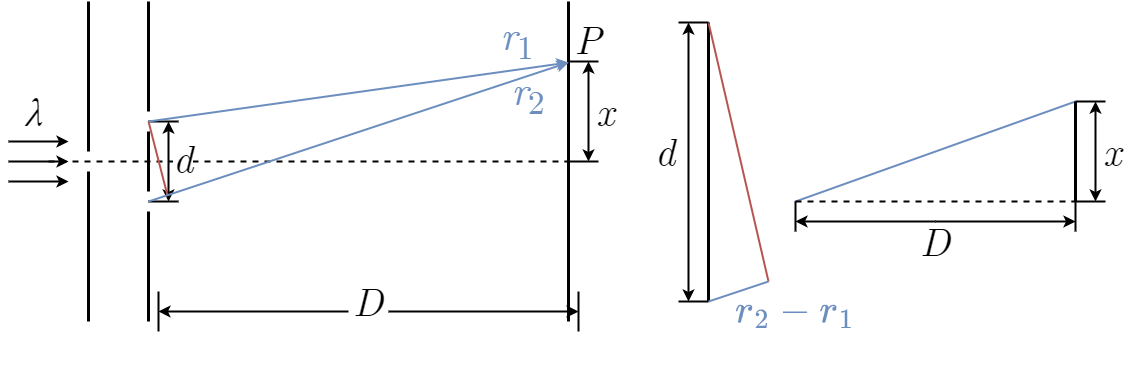

The diagram above was exported from draw.io. Its source (the exported page's mxGraphModel, read from the mxfile embedded in the PNG):
<mxGraphModel dx="1007" dy="910" grid="1" gridSize="10" guides="1" tooltips="1" connect="1" arrows="1" fold="1" page="1" pageScale="1" pageWidth="827" pageHeight="1169" math="1" shadow="0">
  <root>
    <mxCell id="0" />
    <mxCell id="1" parent="0" />
    <mxCell id="8" value="" style="endArrow=none;html=1;rounded=0;labelBackgroundColor=default;strokeColor=default;strokeWidth=3;fontFamily=Helvetica;fontSize=20;fontColor=default;shape=connector;jumpStyle=arc;" edge="1" parent="1">
      <mxGeometry width="50" height="50" relative="1" as="geometry">
        <mxPoint x="200" y="270" as="sourcePoint" />
        <mxPoint x="200" y="120" as="targetPoint" />
      </mxGeometry>
    </mxCell>
    <mxCell id="9" value="" style="endArrow=none;html=1;rounded=0;labelBackgroundColor=default;strokeColor=default;strokeWidth=3;fontFamily=Helvetica;fontSize=20;fontColor=default;shape=connector;jumpStyle=arc;" edge="1" parent="1">
      <mxGeometry width="50" height="50" relative="1" as="geometry">
        <mxPoint x="200" y="440" as="sourcePoint" />
        <mxPoint x="200" y="290" as="targetPoint" />
      </mxGeometry>
    </mxCell>
    <mxCell id="10" value="" style="endArrow=none;html=1;rounded=0;labelBackgroundColor=default;strokeColor=default;strokeWidth=3;fontFamily=Helvetica;fontSize=20;fontColor=default;shape=connector;jumpStyle=arc;" edge="1" parent="1">
      <mxGeometry width="50" height="50" relative="1" as="geometry">
        <mxPoint x="260" y="230" as="sourcePoint" />
        <mxPoint x="260" y="120" as="targetPoint" />
      </mxGeometry>
    </mxCell>
    <mxCell id="11" value="" style="endArrow=none;html=1;rounded=0;labelBackgroundColor=default;strokeColor=default;strokeWidth=3;fontFamily=Helvetica;fontSize=20;fontColor=default;shape=connector;jumpStyle=arc;" edge="1" parent="1">
      <mxGeometry width="50" height="50" relative="1" as="geometry">
        <mxPoint x="260" y="440" as="sourcePoint" />
        <mxPoint x="260" y="330" as="targetPoint" />
      </mxGeometry>
    </mxCell>
    <mxCell id="13" value="" style="endArrow=none;html=1;rounded=0;labelBackgroundColor=default;strokeColor=default;strokeWidth=3;fontFamily=Helvetica;fontSize=20;fontColor=default;shape=connector;jumpStyle=arc;" edge="1" parent="1">
      <mxGeometry width="50" height="50" relative="1" as="geometry">
        <mxPoint x="680" y="440" as="sourcePoint" />
        <mxPoint x="680" y="120" as="targetPoint" />
      </mxGeometry>
    </mxCell>
    <mxCell id="15" value="" style="endArrow=none;html=1;rounded=0;labelBackgroundColor=default;strokeColor=default;strokeWidth=2;fontFamily=Helvetica;fontSize=20;fontColor=default;shape=connector;jumpStyle=none;dashed=1;" edge="1" parent="1">
      <mxGeometry width="50" height="50" relative="1" as="geometry">
        <mxPoint x="160" y="280" as="sourcePoint" />
        <mxPoint x="680" y="280" as="targetPoint" />
      </mxGeometry>
    </mxCell>
    <mxCell id="16" value="" style="endArrow=classic;html=1;rounded=0;labelBackgroundColor=default;strokeColor=default;strokeWidth=2;fontFamily=Helvetica;fontSize=20;fontColor=default;shape=connector;jumpStyle=arc;" edge="1" parent="1">
      <mxGeometry width="50" height="50" relative="1" as="geometry">
        <mxPoint x="120" y="260" as="sourcePoint" />
        <mxPoint x="180" y="260" as="targetPoint" />
      </mxGeometry>
    </mxCell>
    <mxCell id="17" value="" style="endArrow=classic;html=1;rounded=0;labelBackgroundColor=default;strokeColor=default;strokeWidth=2;fontFamily=Helvetica;fontSize=20;fontColor=default;shape=connector;jumpStyle=arc;" edge="1" parent="1">
      <mxGeometry width="50" height="50" relative="1" as="geometry">
        <mxPoint x="120" y="280" as="sourcePoint" />
        <mxPoint x="180" y="280" as="targetPoint" />
      </mxGeometry>
    </mxCell>
    <mxCell id="18" value="" style="endArrow=classic;html=1;rounded=0;labelBackgroundColor=default;strokeColor=default;strokeWidth=2;fontFamily=Helvetica;fontSize=20;fontColor=default;shape=connector;jumpStyle=arc;" edge="1" parent="1">
      <mxGeometry width="50" height="50" relative="1" as="geometry">
        <mxPoint x="120" y="300" as="sourcePoint" />
        <mxPoint x="180" y="300" as="targetPoint" />
      </mxGeometry>
    </mxCell>
    <mxCell id="19" value="&lt;span style=&quot;font-size: 40px;&quot;&gt;λ&lt;/span&gt;" style="text;html=1;align=center;verticalAlign=bottom;whiteSpace=wrap;rounded=0;fontFamily=CMU Serif;fontSize=40;fontColor=default;labelBackgroundColor=none;fontStyle=2;spacingLeft=3;spacingRight=3;spacingBottom=0;" vertex="1" parent="1">
      <mxGeometry x="120" y="220" width="50" height="40" as="geometry" />
    </mxCell>
    <mxCell id="25" value="&lt;span style=&quot;font-size: 40px;&quot;&gt;d&lt;/span&gt;" style="text;html=1;align=center;verticalAlign=bottom;whiteSpace=wrap;rounded=0;fontFamily=CMU Serif;fontSize=40;fontColor=default;labelBackgroundColor=default;fontStyle=2;spacingLeft=3;spacingRight=3;spacingBottom=0;" vertex="1" parent="1">
      <mxGeometry x="280" y="267" width="30" height="40" as="geometry" />
    </mxCell>
    <mxCell id="12" value="" style="endArrow=none;html=1;rounded=0;labelBackgroundColor=default;strokeColor=default;strokeWidth=3;fontFamily=Helvetica;fontSize=20;fontColor=default;shape=connector;jumpStyle=none;" edge="1" parent="1">
      <mxGeometry width="50" height="50" relative="1" as="geometry">
        <mxPoint x="260" y="310" as="sourcePoint" />
        <mxPoint x="260" y="250" as="targetPoint" />
      </mxGeometry>
    </mxCell>
    <mxCell id="29" value="&lt;span style=&quot;font-size: 40px;&quot;&gt;P&lt;/span&gt;" style="text;html=1;align=center;verticalAlign=middle;whiteSpace=wrap;rounded=0;fontFamily=CMU Serif;fontSize=40;fontColor=default;labelBackgroundColor=none;fontStyle=2;spacingLeft=3;spacingRight=3;spacingBottom=0;" vertex="1" parent="1">
      <mxGeometry x="680" y="141" width="40" height="40" as="geometry" />
    </mxCell>
    <mxCell id="39" value="&lt;span style=&quot;font-size: 40px;&quot;&gt;r&lt;span style=&quot;font-style: normal;&quot;&gt;&lt;sub&gt;1&lt;/sub&gt;&lt;/span&gt;&lt;/span&gt;" style="text;html=1;align=center;verticalAlign=bottom;whiteSpace=wrap;rounded=0;fontFamily=CMU Serif;fontSize=40;fontColor=#6c8ebf;labelBackgroundColor=none;fontStyle=2;spacingLeft=3;spacingRight=3;spacingBottom=0;" vertex="1" parent="1">
      <mxGeometry x="609" y="151" width="40" height="40" as="geometry" />
    </mxCell>
    <mxCell id="40" value="&lt;span style=&quot;font-size: 40px;&quot;&gt;r&lt;span style=&quot;font-style: normal;&quot;&gt;&lt;sub&gt;2&lt;/sub&gt;&lt;/span&gt;&lt;/span&gt;" style="text;html=1;align=center;verticalAlign=bottom;whiteSpace=wrap;rounded=0;fontFamily=CMU Serif;fontSize=40;fontColor=#6c8ebf;labelBackgroundColor=none;fontStyle=2;spacingLeft=3;spacingRight=3;spacingBottom=0;" vertex="1" parent="1">
      <mxGeometry x="620" y="206" width="40" height="40" as="geometry" />
    </mxCell>
    <mxCell id="44" value="" style="endArrow=none;html=1;rounded=0;labelBackgroundColor=default;strokeColor=default;strokeWidth=3;fontFamily=Helvetica;fontSize=20;fontColor=default;shape=connector;jumpStyle=none;" edge="1" parent="1">
      <mxGeometry width="50" height="50" relative="1" as="geometry">
        <mxPoint x="820" y="420" as="sourcePoint" />
        <mxPoint x="820" y="141" as="targetPoint" />
      </mxGeometry>
    </mxCell>
    <mxCell id="48" value="" style="endArrow=none;html=1;rounded=0;labelBackgroundColor=default;strokeColor=#b85450;strokeWidth=2;fontFamily=Helvetica;fontSize=20;fontColor=#6c8ebf;shape=connector;jumpStyle=none;fillColor=#f8cecc;" edge="1" parent="1">
      <mxGeometry width="50" height="50" relative="1" as="geometry">
        <mxPoint x="880" y="400" as="sourcePoint" />
        <mxPoint x="820" y="141" as="targetPoint" />
      </mxGeometry>
    </mxCell>
    <mxCell id="52" value="" style="endArrow=none;html=1;rounded=0;labelBackgroundColor=default;strokeColor=#6c8ebf;strokeWidth=2;fontFamily=Helvetica;fontSize=20;fontColor=default;shape=connector;jumpStyle=none;fillColor=#dae8fc;endFill=0;" edge="1" parent="1">
      <mxGeometry width="50" height="50" relative="1" as="geometry">
        <mxPoint x="820" y="420" as="sourcePoint" />
        <mxPoint x="880" y="400" as="targetPoint" />
      </mxGeometry>
    </mxCell>
    <mxCell id="53" value="&lt;span style=&quot;font-size: 40px;&quot;&gt;$$r_2-r_1$$&lt;/span&gt;" style="text;html=1;align=center;verticalAlign=middle;whiteSpace=wrap;rounded=0;fontFamily=CMU Serif;fontSize=40;fontColor=#6c8ebf;labelBackgroundColor=none;fontStyle=2;spacingLeft=3;spacingRight=3;spacingBottom=0;" vertex="1" parent="1">
      <mxGeometry x="840" y="410" width="133.66" height="40" as="geometry" />
    </mxCell>
    <mxCell id="43" value="&lt;span style=&quot;font-size: 40px;&quot;&gt;d&lt;/span&gt;" style="text;html=1;align=center;verticalAlign=bottom;whiteSpace=wrap;rounded=0;fontFamily=CMU Serif;fontSize=40;fontColor=default;labelBackgroundColor=default;fontStyle=2;spacingLeft=3;spacingRight=3;spacingBottom=0;" vertex="1" parent="1">
      <mxGeometry x="760" y="240" width="33.66" height="60" as="geometry" />
    </mxCell>
    <mxCell id="56" value="" style="group;flipH=1;" vertex="1" connectable="0" parent="1">
      <mxGeometry x="790" y="141" width="30" height="279" as="geometry" />
    </mxCell>
    <mxCell id="45" value="" style="endArrow=none;html=1;rounded=0;labelBackgroundColor=default;strokeColor=default;strokeWidth=2;fontFamily=Helvetica;fontSize=20;fontColor=default;shape=connector;jumpStyle=arc;" edge="1" parent="56">
      <mxGeometry width="50" height="50" relative="1" as="geometry">
        <mxPoint x="30" as="sourcePoint" />
        <mxPoint as="targetPoint" />
      </mxGeometry>
    </mxCell>
    <mxCell id="46" value="" style="endArrow=none;html=1;rounded=0;labelBackgroundColor=default;strokeColor=default;strokeWidth=2;fontFamily=Helvetica;fontSize=20;fontColor=default;shape=connector;jumpStyle=arc;" edge="1" parent="56">
      <mxGeometry width="50" height="50" relative="1" as="geometry">
        <mxPoint x="30" y="279" as="sourcePoint" />
        <mxPoint y="279" as="targetPoint" />
      </mxGeometry>
    </mxCell>
    <mxCell id="47" value="" style="endArrow=classic;html=1;rounded=0;labelBackgroundColor=default;strokeColor=default;strokeWidth=2;fontFamily=Helvetica;fontSize=20;fontColor=default;shape=connector;jumpStyle=none;startArrow=classic;startFill=1;endFill=1;" edge="1" parent="56">
      <mxGeometry width="50" height="50" relative="1" as="geometry">
        <mxPoint x="9.999999999999977" as="sourcePoint" />
        <mxPoint x="9.999999999999977" y="279" as="targetPoint" />
      </mxGeometry>
    </mxCell>
    <mxCell id="57" value="" style="group" vertex="1" connectable="0" parent="1">
      <mxGeometry x="680" y="180" width="30" height="100" as="geometry" />
    </mxCell>
    <mxCell id="58" value="" style="endArrow=none;html=1;rounded=0;labelBackgroundColor=default;strokeColor=default;strokeWidth=2;fontFamily=Helvetica;fontSize=20;fontColor=default;shape=connector;jumpStyle=arc;" edge="1" parent="57">
      <mxGeometry width="50" height="50" relative="1" as="geometry">
        <mxPoint as="sourcePoint" />
        <mxPoint x="30" as="targetPoint" />
      </mxGeometry>
    </mxCell>
    <mxCell id="59" value="" style="endArrow=none;html=1;rounded=0;labelBackgroundColor=default;strokeColor=default;strokeWidth=2;fontFamily=Helvetica;fontSize=20;fontColor=default;shape=connector;jumpStyle=arc;" edge="1" parent="57">
      <mxGeometry width="50" height="50" relative="1" as="geometry">
        <mxPoint y="100" as="sourcePoint" />
        <mxPoint x="30" y="100" as="targetPoint" />
      </mxGeometry>
    </mxCell>
    <mxCell id="60" value="" style="endArrow=classic;html=1;rounded=0;labelBackgroundColor=default;strokeColor=default;strokeWidth=2;fontFamily=Helvetica;fontSize=20;fontColor=default;shape=connector;jumpStyle=none;startArrow=classic;startFill=1;endFill=1;" edge="1" parent="57">
      <mxGeometry width="50" height="50" relative="1" as="geometry">
        <mxPoint x="20.00000000000002" as="sourcePoint" />
        <mxPoint x="20.00000000000002" y="100" as="targetPoint" />
      </mxGeometry>
    </mxCell>
    <mxCell id="61" value="&lt;span style=&quot;font-size: 40px;&quot;&gt;x&lt;/span&gt;" style="text;html=1;align=center;verticalAlign=bottom;whiteSpace=wrap;rounded=0;fontFamily=CMU Serif;fontSize=40;fontColor=default;labelBackgroundColor=default;fontStyle=2;spacingLeft=3;spacingRight=3;spacingBottom=0;" vertex="1" parent="1">
      <mxGeometry x="700" y="200" width="33.66" height="60" as="geometry" />
    </mxCell>
    <mxCell id="20" value="" style="endArrow=none;html=1;rounded=0;labelBackgroundColor=default;strokeColor=default;strokeWidth=2;fontFamily=Helvetica;fontSize=20;fontColor=default;shape=connector;jumpStyle=arc;" edge="1" parent="1">
      <mxGeometry width="50" height="50" relative="1" as="geometry">
        <mxPoint x="260" y="240" as="sourcePoint" />
        <mxPoint x="290" y="240" as="targetPoint" />
      </mxGeometry>
    </mxCell>
    <mxCell id="21" value="" style="endArrow=none;html=1;rounded=0;labelBackgroundColor=default;strokeColor=default;strokeWidth=2;fontFamily=Helvetica;fontSize=20;fontColor=default;shape=connector;jumpStyle=arc;" edge="1" parent="1">
      <mxGeometry width="50" height="50" relative="1" as="geometry">
        <mxPoint x="260" y="320" as="sourcePoint" />
        <mxPoint x="290" y="320" as="targetPoint" />
      </mxGeometry>
    </mxCell>
    <mxCell id="23" value="" style="endArrow=classic;html=1;rounded=0;labelBackgroundColor=default;strokeColor=default;strokeWidth=2;fontFamily=Helvetica;fontSize=20;fontColor=default;shape=connector;jumpStyle=none;startArrow=classic;startFill=1;endFill=1;" edge="1" parent="1">
      <mxGeometry width="50" height="50" relative="1" as="geometry">
        <mxPoint x="280" y="240" as="sourcePoint" />
        <mxPoint x="280" y="320" as="targetPoint" />
      </mxGeometry>
    </mxCell>
    <mxCell id="42" value="" style="endArrow=none;html=1;rounded=0;labelBackgroundColor=default;strokeColor=#b85450;strokeWidth=2;fontFamily=Helvetica;fontSize=20;fontColor=#6c8ebf;shape=connector;jumpStyle=none;fillColor=#f8cecc;" edge="1" parent="1">
      <mxGeometry width="50" height="50" relative="1" as="geometry">
        <mxPoint x="279" y="314" as="sourcePoint" />
        <mxPoint x="260" y="240" as="targetPoint" />
      </mxGeometry>
    </mxCell>
    <mxCell id="27" value="" style="endArrow=classic;html=1;rounded=0;labelBackgroundColor=default;strokeColor=#6c8ebf;strokeWidth=2;fontFamily=Helvetica;fontSize=20;fontColor=default;shape=connector;jumpStyle=none;entryX=0;entryY=1;entryDx=0;entryDy=0;fillColor=#dae8fc;" edge="1" parent="1" target="29">
      <mxGeometry width="50" height="50" relative="1" as="geometry">
        <mxPoint x="260" y="240" as="sourcePoint" />
        <mxPoint x="680" y="160" as="targetPoint" />
      </mxGeometry>
    </mxCell>
    <mxCell id="28" value="" style="endArrow=classic;html=1;rounded=0;labelBackgroundColor=default;strokeColor=#6c8ebf;strokeWidth=2;fontFamily=Helvetica;fontSize=20;fontColor=default;shape=connector;jumpStyle=none;entryX=0;entryY=1;entryDx=0;entryDy=0;fillColor=#dae8fc;" edge="1" parent="1" target="29">
      <mxGeometry width="50" height="50" relative="1" as="geometry">
        <mxPoint x="260" y="320" as="sourcePoint" />
        <mxPoint x="680" y="160" as="targetPoint" />
      </mxGeometry>
    </mxCell>
    <mxCell id="63" value="" style="endArrow=none;html=1;rounded=0;labelBackgroundColor=default;strokeColor=#6c8ebf;strokeWidth=2;fontFamily=Helvetica;fontSize=20;fontColor=default;shape=connector;jumpStyle=none;fillColor=#dae8fc;endFill=0;" edge="1" parent="1">
      <mxGeometry width="50" height="50" relative="1" as="geometry">
        <mxPoint x="907" y="320" as="sourcePoint" />
        <mxPoint x="1187" y="220" as="targetPoint" />
      </mxGeometry>
    </mxCell>
    <mxCell id="75" value="" style="group" vertex="1" connectable="0" parent="1">
      <mxGeometry x="1187" y="220" width="53.66" height="100" as="geometry" />
    </mxCell>
    <mxCell id="68" value="" style="endArrow=none;html=1;rounded=0;labelBackgroundColor=default;strokeColor=default;strokeWidth=3;fontFamily=Helvetica;fontSize=20;fontColor=default;shape=connector;jumpStyle=none;" edge="1" parent="75">
      <mxGeometry width="50" height="50" relative="1" as="geometry">
        <mxPoint y="100" as="sourcePoint" />
        <mxPoint as="targetPoint" />
      </mxGeometry>
    </mxCell>
    <mxCell id="70" value="" style="group;flipH=0;" vertex="1" connectable="0" parent="75">
      <mxGeometry width="53.66" height="100" as="geometry" />
    </mxCell>
    <mxCell id="71" value="" style="endArrow=none;html=1;rounded=0;labelBackgroundColor=default;strokeColor=default;strokeWidth=2;fontFamily=Helvetica;fontSize=20;fontColor=default;shape=connector;jumpStyle=arc;" edge="1" parent="70">
      <mxGeometry width="50" height="50" relative="1" as="geometry">
        <mxPoint as="sourcePoint" />
        <mxPoint x="30" as="targetPoint" />
      </mxGeometry>
    </mxCell>
    <mxCell id="72" value="" style="endArrow=none;html=1;rounded=0;labelBackgroundColor=default;strokeColor=default;strokeWidth=2;fontFamily=Helvetica;fontSize=20;fontColor=default;shape=connector;jumpStyle=arc;" edge="1" parent="70">
      <mxGeometry width="50" height="50" relative="1" as="geometry">
        <mxPoint y="100" as="sourcePoint" />
        <mxPoint x="30" y="100" as="targetPoint" />
      </mxGeometry>
    </mxCell>
    <mxCell id="73" value="" style="endArrow=classic;html=1;rounded=0;labelBackgroundColor=default;strokeColor=default;strokeWidth=2;fontFamily=Helvetica;fontSize=20;fontColor=default;shape=connector;jumpStyle=none;startArrow=classic;startFill=1;endFill=1;" edge="1" parent="70">
      <mxGeometry width="50" height="50" relative="1" as="geometry">
        <mxPoint x="20.00000000000002" as="sourcePoint" />
        <mxPoint x="20.00000000000002" y="100" as="targetPoint" />
      </mxGeometry>
    </mxCell>
    <mxCell id="69" value="&lt;span style=&quot;font-size: 40px;&quot;&gt;x&lt;/span&gt;" style="text;html=1;align=center;verticalAlign=bottom;whiteSpace=wrap;rounded=0;fontFamily=CMU Serif;fontSize=40;fontColor=default;labelBackgroundColor=default;fontStyle=2;spacingLeft=3;spacingRight=3;spacingBottom=0;" vertex="1" parent="70">
      <mxGeometry x="20" y="20" width="33.66" height="60" as="geometry" />
    </mxCell>
    <mxCell id="76" value="" style="endArrow=none;dashed=1;html=1;rounded=0;labelBackgroundColor=default;strokeColor=default;strokeWidth=2;fontFamily=Helvetica;fontSize=20;fontColor=#6c8ebf;shape=connector;jumpStyle=arc;" edge="1" parent="1">
      <mxGeometry width="50" height="50" relative="1" as="geometry">
        <mxPoint x="907" y="320" as="sourcePoint" />
        <mxPoint x="1187" y="320" as="targetPoint" />
      </mxGeometry>
    </mxCell>
    <mxCell id="77" value="" style="group" vertex="1" connectable="0" parent="1">
      <mxGeometry x="270" y="410" width="420" height="40" as="geometry" />
    </mxCell>
    <mxCell id="78" value="" style="endArrow=none;html=1;rounded=0;labelBackgroundColor=default;strokeColor=default;strokeWidth=2;fontFamily=Helvetica;fontSize=20;fontColor=default;shape=connector;jumpStyle=arc;" edge="1" parent="77">
      <mxGeometry width="50" height="50" relative="1" as="geometry">
        <mxPoint x="420" as="sourcePoint" />
        <mxPoint x="420" y="40" as="targetPoint" />
      </mxGeometry>
    </mxCell>
    <mxCell id="79" value="" style="endArrow=none;html=1;rounded=0;labelBackgroundColor=default;strokeColor=default;strokeWidth=2;fontFamily=Helvetica;fontSize=20;fontColor=default;shape=connector;jumpStyle=arc;" edge="1" parent="77">
      <mxGeometry width="50" height="50" relative="1" as="geometry">
        <mxPoint as="sourcePoint" />
        <mxPoint y="40" as="targetPoint" />
      </mxGeometry>
    </mxCell>
    <mxCell id="80" value="" style="endArrow=classic;html=1;rounded=0;labelBackgroundColor=default;strokeColor=default;strokeWidth=2;fontFamily=Helvetica;fontSize=20;fontColor=default;shape=connector;jumpStyle=none;startArrow=none;startFill=1;endFill=1;" edge="1" parent="77" source="82">
      <mxGeometry width="50" height="50" relative="1" as="geometry">
        <mxPoint x="420" y="20" as="sourcePoint" />
        <mxPoint y="20" as="targetPoint" />
      </mxGeometry>
    </mxCell>
    <mxCell id="81" value="" style="endArrow=none;html=1;rounded=0;labelBackgroundColor=default;strokeColor=default;strokeWidth=2;fontFamily=Helvetica;fontSize=20;fontColor=default;shape=connector;jumpStyle=none;startArrow=classic;startFill=1;endFill=1;" edge="1" parent="77" target="82">
      <mxGeometry width="50" height="50" relative="1" as="geometry">
        <mxPoint x="420" y="20" as="sourcePoint" />
        <mxPoint y="20" as="targetPoint" />
      </mxGeometry>
    </mxCell>
    <mxCell id="82" value="&lt;span style=&quot;font-size: 40px;&quot;&gt;D&lt;/span&gt;" style="text;html=1;align=center;verticalAlign=bottom;whiteSpace=wrap;rounded=0;fontFamily=CMU Serif;fontSize=40;fontColor=default;labelBackgroundColor=default;fontStyle=2;spacingLeft=3;spacingRight=3;spacingBottom=0;" vertex="1" parent="77">
      <mxGeometry x="190" width="40" height="40" as="geometry" />
    </mxCell>
    <mxCell id="31" value="" style="endArrow=none;html=1;rounded=0;labelBackgroundColor=default;strokeColor=default;strokeWidth=2;fontFamily=Helvetica;fontSize=20;fontColor=default;shape=connector;jumpStyle=arc;" edge="1" parent="1">
      <mxGeometry width="50" height="50" relative="1" as="geometry">
        <mxPoint x="1187" y="320" as="sourcePoint" />
        <mxPoint x="1187" y="350" as="targetPoint" />
      </mxGeometry>
    </mxCell>
    <mxCell id="32" value="" style="endArrow=none;html=1;rounded=0;labelBackgroundColor=default;strokeColor=default;strokeWidth=2;fontFamily=Helvetica;fontSize=20;fontColor=default;shape=connector;jumpStyle=arc;" edge="1" parent="1">
      <mxGeometry width="50" height="50" relative="1" as="geometry">
        <mxPoint x="907" y="320" as="sourcePoint" />
        <mxPoint x="907" y="350" as="targetPoint" />
      </mxGeometry>
    </mxCell>
    <mxCell id="33" value="" style="endArrow=classic;html=1;rounded=0;labelBackgroundColor=default;strokeColor=default;strokeWidth=2;fontFamily=Helvetica;fontSize=20;fontColor=default;shape=connector;jumpStyle=none;startArrow=none;startFill=1;endFill=1;" edge="1" parent="1">
      <mxGeometry width="50" height="50" relative="1" as="geometry">
        <mxPoint x="1047" y="340" as="sourcePoint" />
        <mxPoint x="907" y="340" as="targetPoint" />
      </mxGeometry>
    </mxCell>
    <mxCell id="35" value="" style="endArrow=none;html=1;rounded=0;labelBackgroundColor=default;strokeColor=default;strokeWidth=2;fontFamily=Helvetica;fontSize=20;fontColor=default;shape=connector;jumpStyle=none;startArrow=classic;startFill=1;endFill=1;" edge="1" parent="1">
      <mxGeometry width="50" height="50" relative="1" as="geometry">
        <mxPoint x="1187" y="340" as="sourcePoint" />
        <mxPoint x="1047" y="340" as="targetPoint" />
      </mxGeometry>
    </mxCell>
    <mxCell id="30" value="&lt;span style=&quot;font-size: 40px;&quot;&gt;D&lt;/span&gt;" style="text;html=1;align=center;verticalAlign=bottom;whiteSpace=wrap;rounded=0;fontFamily=CMU Serif;fontSize=40;fontColor=default;labelBackgroundColor=none;fontStyle=2;spacingLeft=3;spacingRight=3;spacingBottom=0;" vertex="1" parent="1">
      <mxGeometry x="1027" y="350" width="40" height="40" as="geometry" />
    </mxCell>
  </root>
</mxGraphModel>